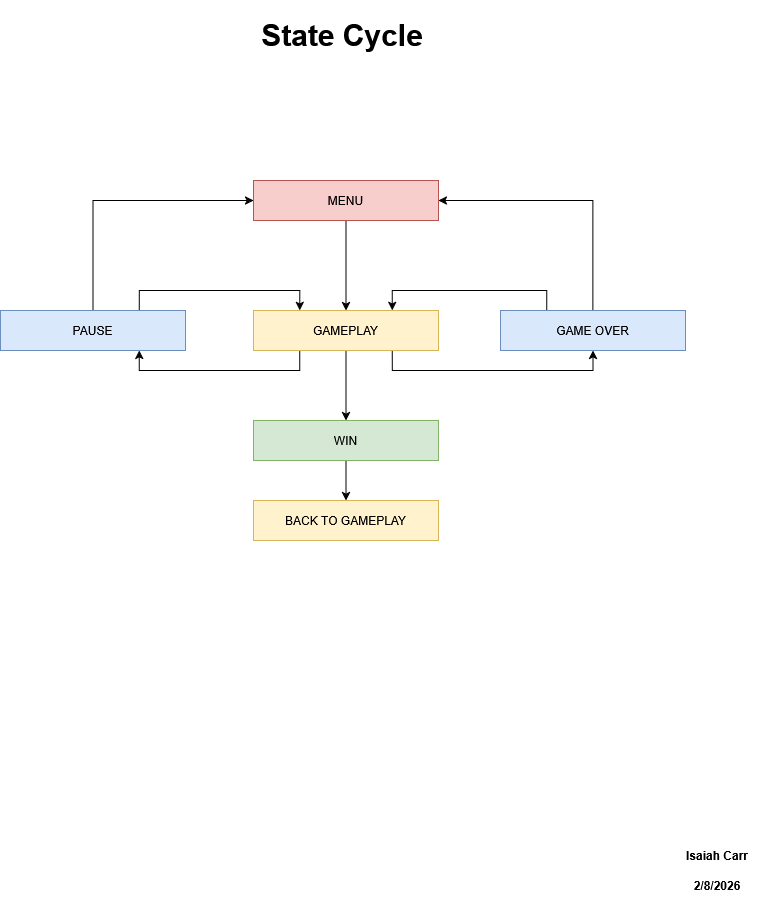

The diagram above was exported from draw.io. Its source (the exported page's mxGraphModel, read from the mxfile embedded in the PNG):
<mxGraphModel dx="1042" dy="534" grid="1" gridSize="10" guides="1" tooltips="1" connect="1" arrows="1" fold="1" page="1" pageScale="1" pageWidth="850" pageHeight="1100" math="0" shadow="0">
  <root>
    <mxCell id="0" />
    <mxCell id="1" parent="0" />
    <mxCell id="8kgI3YBgSeCAewDPSk8b-7" edge="1" parent="1" source="8kgI3YBgSeCAewDPSk8b-1" style="edgeStyle=orthogonalEdgeStyle;rounded=0;orthogonalLoop=1;jettySize=auto;html=1;exitX=0.5;exitY=1;exitDx=0;exitDy=0;entryX=0.5;entryY=0;entryDx=0;entryDy=0;" target="8kgI3YBgSeCAewDPSk8b-2">
      <mxGeometry relative="1" as="geometry" />
    </mxCell>
    <mxCell id="8kgI3YBgSeCAewDPSk8b-1" parent="1" style="rounded=0;whiteSpace=wrap;html=1;fillColor=#f8cecc;strokeColor=#b85450;" value="MENU" vertex="1">
      <mxGeometry height="40" width="185" x="336" y="370" as="geometry" />
    </mxCell>
    <mxCell id="8kgI3YBgSeCAewDPSk8b-10" edge="1" parent="1" source="8kgI3YBgSeCAewDPSk8b-2" style="edgeStyle=orthogonalEdgeStyle;rounded=0;orthogonalLoop=1;jettySize=auto;html=1;exitX=0.5;exitY=1;exitDx=0;exitDy=0;entryX=0.5;entryY=0;entryDx=0;entryDy=0;" target="8kgI3YBgSeCAewDPSk8b-8">
      <mxGeometry relative="1" as="geometry" />
    </mxCell>
    <mxCell id="8kgI3YBgSeCAewDPSk8b-11" edge="1" parent="1" source="8kgI3YBgSeCAewDPSk8b-2" style="edgeStyle=orthogonalEdgeStyle;rounded=0;orthogonalLoop=1;jettySize=auto;html=1;exitX=0.75;exitY=1;exitDx=0;exitDy=0;entryX=0.5;entryY=1;entryDx=0;entryDy=0;" target="8kgI3YBgSeCAewDPSk8b-6">
      <mxGeometry relative="1" as="geometry" />
    </mxCell>
    <mxCell id="8kgI3YBgSeCAewDPSk8b-14" edge="1" parent="1" source="8kgI3YBgSeCAewDPSk8b-2" style="edgeStyle=orthogonalEdgeStyle;rounded=0;orthogonalLoop=1;jettySize=auto;html=1;exitX=0.25;exitY=1;exitDx=0;exitDy=0;entryX=0.75;entryY=1;entryDx=0;entryDy=0;" target="8kgI3YBgSeCAewDPSk8b-3">
      <mxGeometry relative="1" as="geometry" />
    </mxCell>
    <mxCell id="8kgI3YBgSeCAewDPSk8b-2" parent="1" style="rounded=0;whiteSpace=wrap;html=1;fillColor=#fff2cc;strokeColor=#d6b656;" value="GAMEPLAY" vertex="1">
      <mxGeometry height="40" width="185" x="336" y="500" as="geometry" />
    </mxCell>
    <mxCell id="8kgI3YBgSeCAewDPSk8b-15" edge="1" parent="1" source="8kgI3YBgSeCAewDPSk8b-3" style="edgeStyle=orthogonalEdgeStyle;rounded=0;orthogonalLoop=1;jettySize=auto;html=1;exitX=0.75;exitY=0;exitDx=0;exitDy=0;entryX=0.25;entryY=0;entryDx=0;entryDy=0;" target="8kgI3YBgSeCAewDPSk8b-2">
      <mxGeometry relative="1" as="geometry" />
    </mxCell>
    <mxCell id="8kgI3YBgSeCAewDPSk8b-16" edge="1" parent="1" source="8kgI3YBgSeCAewDPSk8b-3" style="edgeStyle=orthogonalEdgeStyle;rounded=0;orthogonalLoop=1;jettySize=auto;html=1;exitX=0.5;exitY=0;exitDx=0;exitDy=0;entryX=0;entryY=0.5;entryDx=0;entryDy=0;" target="8kgI3YBgSeCAewDPSk8b-1">
      <mxGeometry relative="1" as="geometry" />
    </mxCell>
    <mxCell id="8kgI3YBgSeCAewDPSk8b-3" parent="1" style="rounded=0;whiteSpace=wrap;html=1;fillColor=#dae8fc;strokeColor=#6c8ebf;" value="PAUSE" vertex="1">
      <mxGeometry height="40" width="185" x="83" y="500" as="geometry" />
    </mxCell>
    <mxCell id="8kgI3YBgSeCAewDPSk8b-12" edge="1" parent="1" source="8kgI3YBgSeCAewDPSk8b-6" style="edgeStyle=orthogonalEdgeStyle;rounded=0;orthogonalLoop=1;jettySize=auto;html=1;exitX=0.25;exitY=0;exitDx=0;exitDy=0;entryX=0.75;entryY=0;entryDx=0;entryDy=0;" target="8kgI3YBgSeCAewDPSk8b-2">
      <mxGeometry relative="1" as="geometry" />
    </mxCell>
    <mxCell id="8kgI3YBgSeCAewDPSk8b-13" edge="1" parent="1" source="8kgI3YBgSeCAewDPSk8b-6" style="edgeStyle=orthogonalEdgeStyle;rounded=0;orthogonalLoop=1;jettySize=auto;html=1;exitX=0.5;exitY=0;exitDx=0;exitDy=0;entryX=1;entryY=0.5;entryDx=0;entryDy=0;" target="8kgI3YBgSeCAewDPSk8b-1">
      <mxGeometry relative="1" as="geometry" />
    </mxCell>
    <mxCell id="8kgI3YBgSeCAewDPSk8b-6" parent="1" style="rounded=0;whiteSpace=wrap;html=1;fillColor=#dae8fc;strokeColor=#6c8ebf;" value="GAME OVER" vertex="1">
      <mxGeometry height="40" width="185" x="583" y="500" as="geometry" />
    </mxCell>
    <mxCell id="8kgI3YBgSeCAewDPSk8b-18" edge="1" parent="1" source="8kgI3YBgSeCAewDPSk8b-8" style="edgeStyle=orthogonalEdgeStyle;rounded=0;orthogonalLoop=1;jettySize=auto;html=1;exitX=0.5;exitY=1;exitDx=0;exitDy=0;entryX=0.5;entryY=0;entryDx=0;entryDy=0;" target="8kgI3YBgSeCAewDPSk8b-17">
      <mxGeometry relative="1" as="geometry" />
    </mxCell>
    <mxCell id="8kgI3YBgSeCAewDPSk8b-8" parent="1" style="rounded=0;whiteSpace=wrap;html=1;fillColor=#d5e8d4;strokeColor=#82b366;" value="WIN" vertex="1">
      <mxGeometry height="40" width="185" x="336" y="610" as="geometry" />
    </mxCell>
    <mxCell id="8kgI3YBgSeCAewDPSk8b-17" parent="1" style="rounded=0;whiteSpace=wrap;html=1;fillColor=#fff2cc;strokeColor=#d6b656;" value="BACK TO GAMEPLAY" vertex="1">
      <mxGeometry height="40" width="185" x="336" y="690" as="geometry" />
    </mxCell>
    <mxCell id="8kgI3YBgSeCAewDPSk8b-19" parent="1" style="text;html=1;whiteSpace=wrap;strokeColor=none;fillColor=none;align=center;verticalAlign=middle;rounded=0;fontSize=30;fontStyle=1" value="State Cycle" vertex="1">
      <mxGeometry height="70" width="230" x="310" y="190" as="geometry" />
    </mxCell>
    <mxCell id="8kgI3YBgSeCAewDPSk8b-20" parent="1" style="text;html=1;whiteSpace=wrap;strokeColor=none;fillColor=none;align=center;verticalAlign=middle;rounded=0;fontStyle=1" value="Isaiah Carr" vertex="1">
      <mxGeometry height="30" width="100" x="750" y="1030" as="geometry" />
    </mxCell>
    <mxCell id="8kgI3YBgSeCAewDPSk8b-21" parent="1" style="text;html=1;whiteSpace=wrap;strokeColor=none;fillColor=none;align=center;verticalAlign=middle;rounded=0;fontStyle=1" value="2/8/2026" vertex="1">
      <mxGeometry height="30" width="60" x="770" y="1060" as="geometry" />
    </mxCell>
  </root>
</mxGraphModel>